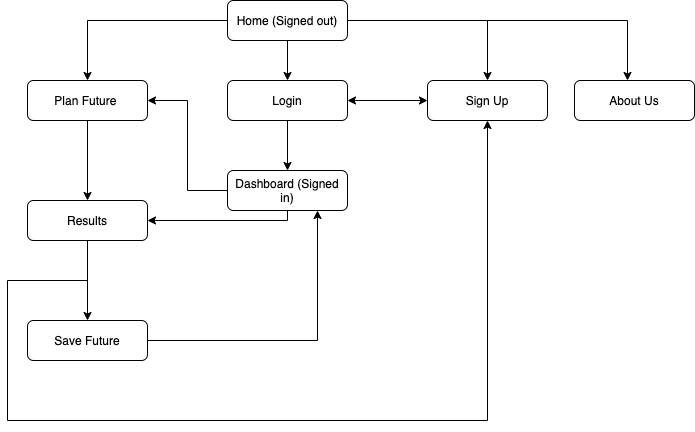

The diagram above was exported from draw.io. Its source (the exported page's mxGraphModel, read from the mxfile embedded in the PNG):
<mxGraphModel dx="2620" dy="1400" grid="1" gridSize="10" guides="1" tooltips="1" connect="1" arrows="1" fold="1" page="1" pageScale="1" pageWidth="827" pageHeight="1169" math="0" shadow="0">
  <root>
    <mxCell id="WIyWlLk6GJQsqaUBKTNV-0" />
    <mxCell id="WIyWlLk6GJQsqaUBKTNV-1" parent="WIyWlLk6GJQsqaUBKTNV-0" />
    <mxCell id="1rKfKTZ1ozsqjyVtonyM-3" value="" style="edgeStyle=orthogonalEdgeStyle;rounded=0;orthogonalLoop=1;jettySize=auto;html=1;" edge="1" parent="WIyWlLk6GJQsqaUBKTNV-1" source="WIyWlLk6GJQsqaUBKTNV-3" target="1rKfKTZ1ozsqjyVtonyM-2">
      <mxGeometry relative="1" as="geometry" />
    </mxCell>
    <mxCell id="1rKfKTZ1ozsqjyVtonyM-8" value="" style="edgeStyle=orthogonalEdgeStyle;rounded=0;orthogonalLoop=1;jettySize=auto;html=1;labelBackgroundColor=#ffffff;startArrow=none;startFill=0;strokeColor=#000000;" edge="1" parent="WIyWlLk6GJQsqaUBKTNV-1" source="WIyWlLk6GJQsqaUBKTNV-3" target="1rKfKTZ1ozsqjyVtonyM-7">
      <mxGeometry relative="1" as="geometry" />
    </mxCell>
    <mxCell id="1rKfKTZ1ozsqjyVtonyM-21" value="" style="edgeStyle=orthogonalEdgeStyle;rounded=0;orthogonalLoop=1;jettySize=auto;html=1;labelBackgroundColor=#ffffff;startArrow=none;startFill=0;endArrow=classic;endFill=1;strokeColor=#000000;" edge="1" parent="WIyWlLk6GJQsqaUBKTNV-1" source="WIyWlLk6GJQsqaUBKTNV-3" target="1rKfKTZ1ozsqjyVtonyM-20">
      <mxGeometry relative="1" as="geometry" />
    </mxCell>
    <mxCell id="WIyWlLk6GJQsqaUBKTNV-3" value="Home (Signed out)" style="rounded=1;whiteSpace=wrap;html=1;fontSize=12;glass=0;strokeWidth=1;shadow=0;" parent="WIyWlLk6GJQsqaUBKTNV-1" vertex="1">
      <mxGeometry x="360" y="80" width="120" height="40" as="geometry" />
    </mxCell>
    <mxCell id="1rKfKTZ1ozsqjyVtonyM-23" value="" style="edgeStyle=orthogonalEdgeStyle;rounded=0;orthogonalLoop=1;jettySize=auto;html=1;labelBackgroundColor=#ffffff;startArrow=none;startFill=0;endArrow=classic;endFill=1;strokeColor=#000000;" edge="1" parent="WIyWlLk6GJQsqaUBKTNV-1" source="1rKfKTZ1ozsqjyVtonyM-20" target="1rKfKTZ1ozsqjyVtonyM-22">
      <mxGeometry relative="1" as="geometry" />
    </mxCell>
    <mxCell id="1rKfKTZ1ozsqjyVtonyM-34" value="" style="edgeStyle=orthogonalEdgeStyle;rounded=0;orthogonalLoop=1;jettySize=auto;html=1;labelBackgroundColor=#ffffff;startArrow=classic;startFill=1;endArrow=classic;endFill=1;strokeColor=#000000;" edge="1" parent="WIyWlLk6GJQsqaUBKTNV-1" source="1rKfKTZ1ozsqjyVtonyM-20" target="1rKfKTZ1ozsqjyVtonyM-2">
      <mxGeometry relative="1" as="geometry" />
    </mxCell>
    <mxCell id="1rKfKTZ1ozsqjyVtonyM-20" value="Login" style="rounded=1;whiteSpace=wrap;html=1;fontSize=12;glass=0;strokeWidth=1;shadow=0;" vertex="1" parent="WIyWlLk6GJQsqaUBKTNV-1">
      <mxGeometry x="360" y="160" width="120" height="40" as="geometry" />
    </mxCell>
    <mxCell id="1rKfKTZ1ozsqjyVtonyM-25" value="" style="edgeStyle=orthogonalEdgeStyle;rounded=0;orthogonalLoop=1;jettySize=auto;html=1;labelBackgroundColor=#ffffff;startArrow=none;startFill=0;endArrow=classic;endFill=1;strokeColor=#000000;entryX=1;entryY=0.5;entryDx=0;entryDy=0;" edge="1" parent="WIyWlLk6GJQsqaUBKTNV-1" source="1rKfKTZ1ozsqjyVtonyM-22" target="1rKfKTZ1ozsqjyVtonyM-7">
      <mxGeometry relative="1" as="geometry">
        <mxPoint x="280" y="340" as="targetPoint" />
      </mxGeometry>
    </mxCell>
    <mxCell id="1rKfKTZ1ozsqjyVtonyM-29" value="" style="edgeStyle=orthogonalEdgeStyle;rounded=0;orthogonalLoop=1;jettySize=auto;html=1;labelBackgroundColor=#ffffff;startArrow=none;startFill=0;endArrow=classic;endFill=1;strokeColor=#000000;entryX=1;entryY=0.5;entryDx=0;entryDy=0;" edge="1" parent="WIyWlLk6GJQsqaUBKTNV-1" source="1rKfKTZ1ozsqjyVtonyM-22" target="1rKfKTZ1ozsqjyVtonyM-13">
      <mxGeometry relative="1" as="geometry">
        <mxPoint x="420" y="440" as="targetPoint" />
        <Array as="points">
          <mxPoint x="420" y="300" />
        </Array>
      </mxGeometry>
    </mxCell>
    <mxCell id="1rKfKTZ1ozsqjyVtonyM-22" value="Dashboard (Signed in)" style="rounded=1;whiteSpace=wrap;html=1;fontSize=12;glass=0;strokeWidth=1;shadow=0;" vertex="1" parent="WIyWlLk6GJQsqaUBKTNV-1">
      <mxGeometry x="360" y="250" width="120" height="40" as="geometry" />
    </mxCell>
    <mxCell id="1rKfKTZ1ozsqjyVtonyM-14" value="" style="edgeStyle=orthogonalEdgeStyle;rounded=0;orthogonalLoop=1;jettySize=auto;html=1;labelBackgroundColor=#ffffff;startArrow=none;startFill=0;endArrow=classic;endFill=1;strokeColor=#000000;" edge="1" parent="WIyWlLk6GJQsqaUBKTNV-1" source="1rKfKTZ1ozsqjyVtonyM-7" target="1rKfKTZ1ozsqjyVtonyM-13">
      <mxGeometry relative="1" as="geometry" />
    </mxCell>
    <mxCell id="1rKfKTZ1ozsqjyVtonyM-7" value="Plan Future&amp;nbsp;" style="rounded=1;whiteSpace=wrap;html=1;fontSize=12;glass=0;strokeWidth=1;shadow=0;" vertex="1" parent="WIyWlLk6GJQsqaUBKTNV-1">
      <mxGeometry x="160" y="160" width="120" height="40" as="geometry" />
    </mxCell>
    <mxCell id="1rKfKTZ1ozsqjyVtonyM-16" value="" style="edgeStyle=orthogonalEdgeStyle;rounded=0;orthogonalLoop=1;jettySize=auto;html=1;labelBackgroundColor=#ffffff;startArrow=none;startFill=0;endArrow=classic;endFill=1;strokeColor=#000000;" edge="1" parent="WIyWlLk6GJQsqaUBKTNV-1" source="1rKfKTZ1ozsqjyVtonyM-13" target="1rKfKTZ1ozsqjyVtonyM-15">
      <mxGeometry relative="1" as="geometry" />
    </mxCell>
    <mxCell id="1rKfKTZ1ozsqjyVtonyM-13" value="Results" style="rounded=1;whiteSpace=wrap;html=1;fontSize=12;glass=0;strokeWidth=1;shadow=0;" vertex="1" parent="WIyWlLk6GJQsqaUBKTNV-1">
      <mxGeometry x="160" y="280" width="120" height="40" as="geometry" />
    </mxCell>
    <mxCell id="1rKfKTZ1ozsqjyVtonyM-38" value="" style="edgeStyle=orthogonalEdgeStyle;rounded=0;orthogonalLoop=1;jettySize=auto;html=1;labelBackgroundColor=#ffffff;startArrow=none;startFill=0;endArrow=classic;endFill=1;strokeColor=#000000;entryX=0.75;entryY=1;entryDx=0;entryDy=0;" edge="1" parent="WIyWlLk6GJQsqaUBKTNV-1" source="1rKfKTZ1ozsqjyVtonyM-15" target="1rKfKTZ1ozsqjyVtonyM-22">
      <mxGeometry relative="1" as="geometry">
        <mxPoint x="360" y="420" as="targetPoint" />
      </mxGeometry>
    </mxCell>
    <mxCell id="1rKfKTZ1ozsqjyVtonyM-15" value="Save Future" style="rounded=1;whiteSpace=wrap;html=1;fontSize=12;glass=0;strokeWidth=1;shadow=0;" vertex="1" parent="WIyWlLk6GJQsqaUBKTNV-1">
      <mxGeometry x="160" y="400" width="120" height="40" as="geometry" />
    </mxCell>
    <mxCell id="1rKfKTZ1ozsqjyVtonyM-40" value="" style="edgeStyle=orthogonalEdgeStyle;rounded=0;orthogonalLoop=1;jettySize=auto;html=1;labelBackgroundColor=#ffffff;startArrow=classic;startFill=1;endArrow=none;endFill=0;strokeColor=#000000;" edge="1" parent="WIyWlLk6GJQsqaUBKTNV-1" source="1rKfKTZ1ozsqjyVtonyM-2">
      <mxGeometry relative="1" as="geometry">
        <mxPoint x="220" y="360" as="targetPoint" />
        <Array as="points">
          <mxPoint x="620" y="500" />
          <mxPoint x="140" y="500" />
          <mxPoint x="140" y="360" />
        </Array>
      </mxGeometry>
    </mxCell>
    <mxCell id="1rKfKTZ1ozsqjyVtonyM-2" value="Sign Up" style="rounded=1;whiteSpace=wrap;html=1;fontSize=12;glass=0;strokeWidth=1;shadow=0;" vertex="1" parent="WIyWlLk6GJQsqaUBKTNV-1">
      <mxGeometry x="560" y="160" width="120" height="40" as="geometry" />
    </mxCell>
    <mxCell id="1rKfKTZ1ozsqjyVtonyM-4" value="" style="edgeStyle=orthogonalEdgeStyle;rounded=0;orthogonalLoop=1;jettySize=auto;html=1;" edge="1" parent="WIyWlLk6GJQsqaUBKTNV-1">
      <mxGeometry relative="1" as="geometry">
        <mxPoint x="620" y="100" as="sourcePoint" />
        <mxPoint x="760" y="160" as="targetPoint" />
      </mxGeometry>
    </mxCell>
    <mxCell id="1rKfKTZ1ozsqjyVtonyM-12" value="About Us" style="rounded=1;whiteSpace=wrap;html=1;fontSize=12;glass=0;strokeWidth=1;shadow=0;" vertex="1" parent="WIyWlLk6GJQsqaUBKTNV-1">
      <mxGeometry x="707" y="160" width="120" height="40" as="geometry" />
    </mxCell>
  </root>
</mxGraphModel>